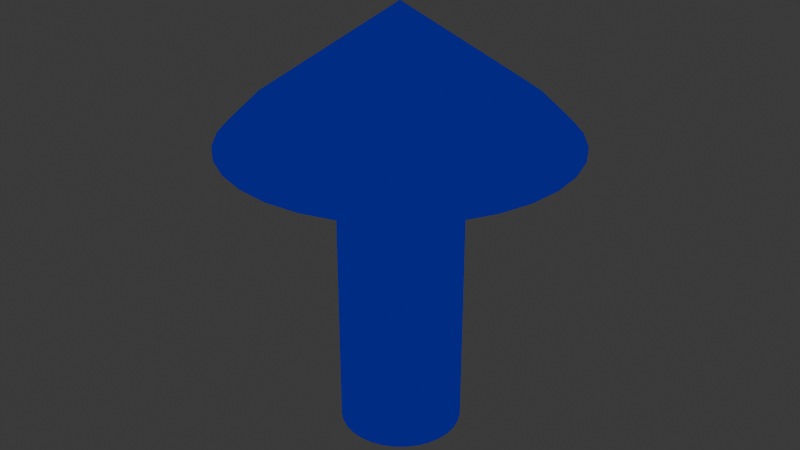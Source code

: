 # Source: TrajetoryArrow.blend  (saved by Blender 5.0.118; exported with 4.5.12 LTS)
import bpy
from mathutils import Matrix  # noqa: F401  (used for matrix-valued properties, if any)

bpy.ops.wm.read_factory_settings(use_empty=True)
scene = bpy.context.scene
scene.name = 'Scene'

# ---- collections
col_collection = bpy.data.collections.new('Collection'); scene.collection.children.link(col_collection)

# ---- materials (node trees are filled in below, after node groups)
mat_material_001 = bpy.data.materials.new('Material.001')

# ---- node groups
ng_smooth_by_angle = bpy.data.node_groups.new('Smooth by Angle', 'GeometryNodeTree')
_s = ng_smooth_by_angle.interface.new_socket(name='Mesh', in_out='OUTPUT', socket_type='NodeSocketGeometry')
_s = ng_smooth_by_angle.interface.new_socket(name='Mesh', in_out='INPUT', socket_type='NodeSocketGeometry')
_s = ng_smooth_by_angle.interface.new_socket(name='Angle', in_out='INPUT', socket_type='NodeSocketFloat')
_s.subtype = 'ANGLE'
_s.default_value = 0.5236
_s.min_value = 0.0
_s.max_value = 3.142
_s.description = 'Maximum face angle for smooth edges'
_s = ng_smooth_by_angle.interface.new_socket(name='Ignore Sharpness', in_out='INPUT', socket_type='NodeSocketBool')
_s.force_non_field = True
ng_smooth_by_angle.is_modifier = True
_N = ng_smooth_by_angle.nodes; _L = ng_smooth_by_angle.links
n0 = _N.new('GeometryNodeSetShadeSmooth'); n0.name = 'Set Shade Smooth'; n0.location = (120, -80)
n0.domain = 'EDGE'
n1 = _N.new('GeometryNodeSetShadeSmooth'); n1.name = 'Set Shade Smooth.001'; n1.location = (300, -80)
n2 = _N.new('NodeGroupOutput'); n2.name = 'Group Output'; n2.location = (480, -80)
n3 = _N.new('GeometryNodeInputMeshEdgeAngle'); n3.name = 'Edge Angle'; n3.location = (-440, -240)
n4 = _N.new('NodeGroupInput'); n4.name = 'Group Input'; n4.location = (-80, -80)
n5 = _N.new('GeometryNodeInputEdgeSmooth'); n5.name = 'Is Edge Smooth'; n5.location = (-260, -120)
n6 = _N.new('GeometryNodeInputShadeSmooth'); n6.name = 'Is Shade Smooth'; n6.location = (-440, -397)
n7 = _N.new('FunctionNodeCompare'); n7.name = 'Compare'; n7.location = (-260, -260)
n7.operation = 'LESS_EQUAL'
n7.inputs[6].default_value = (0.0, 0.0, 0.0, 0.0)
n7.inputs[7].default_value = (0.0, 0.0, 0.0, 0.0)
n8 = _N.new('FunctionNodeBooleanMath'); n8.name = 'Boolean Math.001'; n8.location = (-80, -260)
n9 = _N.new('NodeGroupInput'); n9.name = 'Group Input.001'; n9.location = (-440, -329)
n10 = _N.new('NodeGroupInput'); n10.name = 'Group Input.002'; n10.location = (-259, -189)
n11 = _N.new('FunctionNodeBooleanMath'); n11.name = 'Boolean Math'; n11.location = (-80, -149)
n11.operation = 'OR'
n12 = _N.new('FunctionNodeBooleanMath'); n12.name = 'Boolean Math.002'; n12.location = (-260, -380)
n12.operation = 'OR'
n13 = _N.new('NodeGroupInput'); n13.name = 'Group Input.003'; n13.location = (-440, -460)
_L.new(n3.outputs[0], n7.inputs[0])
_L.new(n1.outputs[0], n2.inputs[0])
_L.new(n9.outputs[1], n7.inputs[1])
_L.new(n7.outputs[0], n8.inputs[0])
_L.new(n4.outputs[0], n0.inputs[0])
_L.new(n0.outputs[0], n1.inputs[0])
_L.new(n8.outputs[0], n0.inputs[2])
_L.new(n10.outputs[2], n11.inputs[1])
_L.new(n5.outputs[0], n11.inputs[0])
_L.new(n11.outputs[0], n0.inputs[1])
_L.new(n13.outputs[2], n12.inputs[1])
_L.new(n6.outputs[0], n12.inputs[0])
_L.new(n12.outputs[0], n8.inputs[1])
n2.is_active_output = True

# ---- material node trees
mat_material_001.use_nodes = True; mat_material_001.node_tree.nodes.clear()
_N = mat_material_001.node_tree.nodes; _L = mat_material_001.node_tree.links
n0 = _N.new('ShaderNodeBsdfPrincipled'); n0.name = 'Principled BSDF'; n0.location = (-200, 100)
n1 = _N.new('ShaderNodeOutputMaterial'); n1.name = 'Material Output'; n1.location = (200, 100)
n2 = _N.new('ShaderNodeBsdfDiffuse'); n2.name = 'Diffuse BSDF'; n2.location = (-550, 148)
n3 = _N.new('ShaderNodeShaderToRGB'); n3.name = 'Shader to RGB'; n3.location = (-326, 201)
n4 = _N.new('ShaderNodeValToRGB'); n4.name = 'Color Ramp'; n4.location = (-28, 335)
n4.color_ramp.interpolation = 'CONSTANT'
while len(n4.color_ramp.elements) > 1: n4.color_ramp.elements.remove(n4.color_ramp.elements[-1])
n4.color_ramp.elements[0].position = 0.009091; n4.color_ramp.elements[0].color = (0.0, 0.0134, 0.04363, 1.0)
_e = n4.color_ramp.elements.new(0.3114); _e.color = (0.0005952, 0.003474, 0.2507, 1.0)
_e = n4.color_ramp.elements.new(0.6136); _e.color = (0.002997, 0.0, 1.0, 1.0)
_L.new(n2.outputs[0], n3.inputs[0])
_L.new(n3.outputs[0], n4.inputs[0])
_L.new(n4.outputs[0], n1.inputs[0])
n1.is_active_output = True

# ---- world
world_world = bpy.data.worlds.new('World'); scene.world = world_world
world_world.use_nodes = True; world_world.node_tree.nodes.clear()
_N = world_world.node_tree.nodes; _L = world_world.node_tree.links
n0 = _N.new('ShaderNodeOutputWorld'); n0.name = 'World Output'; n0.location = (200, 100)
n1 = _N.new('ShaderNodeBackground'); n1.name = 'Background'; n1.location = (-200, 100)
n1.inputs[0].default_value = (0.05088, 0.05088, 0.05088, 1.0)
_L.new(n1.outputs[0], n0.inputs[0])
n0.is_active_output = True
world_world.color = (0.05088, 0.05088, 0.05088)
world_world.sun_shadow_jitter_overblur = 0.0

# ---- meshes
me_cylinder = bpy.data.meshes.new('Cylinder')
me_cylinder.from_pydata([(0.0, 1.0, -1.0), (0.0, 1.0, 1.0), (0.1951, 0.9808, -1.0), (0.1951, 0.9808, 1.0), (0.3827, 0.9239, -1.0), (0.3827, 0.9239, 1.0), (0.5556, 0.8315, -1.0), (0.5556, 0.8315, 1.0), (0.7071, 0.7071, -1.0), (0.7071, 0.7071, 1.0), (0.8315, 0.5556, -1.0), (0.8315, 0.5556, 1.0), (0.9239, 0.3827, -1.0), (0.9239, 0.3827, 1.0), (0.9808, 0.1951, -1.0), (0.9808, 0.1951, 1.0), (1.0, 0.0, -1.0), (1.0, 0.0, 1.0), (0.9808, -0.1951, -1.0), (0.9808, -0.1951, 1.0), (0.9239, -0.3827, -1.0), (0.9239, -0.3827, 1.0), (0.8315, -0.5556, -1.0), (0.8315, -0.5556, 1.0), (0.7071, -0.7071, -1.0), (0.7071, -0.7071, 1.0), (0.5556, -0.8315, -1.0), (0.5556, -0.8315, 1.0), (0.3827, -0.9239, -1.0), (0.3827, -0.9239, 1.0), (0.1951, -0.9808, -1.0), (0.1951, -0.9808, 1.0), (0.0, -1.0, -1.0), (0.0, -1.0, 1.0), (-0.1951, -0.9808, -1.0), (-0.1951, -0.9808, 1.0), (-0.3827, -0.9239, -1.0), (-0.3827, -0.9239, 1.0), (-0.5556, -0.8315, -1.0), (-0.5556, -0.8315, 1.0), (-0.7071, -0.7071, -1.0), (-0.7071, -0.7071, 1.0), (-0.8315, -0.5556, -1.0), (-0.8315, -0.5556, 1.0), (-0.9239, -0.3827, -1.0), (-0.9239, -0.3827, 1.0), (-0.9808, -0.1951, -1.0), (-0.9808, -0.1951, 1.0), (-1.0, 0.0, -1.0), (-1.0, 0.0, 1.0), (-0.9808, 0.1951, -1.0), (-0.9808, 0.1951, 1.0), (-0.9239, 0.3827, -1.0), (-0.9239, 0.3827, 1.0), (-0.8315, 0.5556, -1.0), (-0.8315, 0.5556, 1.0), (-0.7071, 0.7071, -1.0), (-0.7071, 0.7071, 1.0), (-0.5556, 0.8315, -1.0), (-0.5556, 0.8315, 1.0), (-0.3827, 0.9239, -1.0), (-0.3827, 0.9239, 1.0), (-0.1951, 0.9808, -1.0), (-0.1951, 0.9808, 1.0), (0.02179, -0.0484, 1.728), (0.02179, 2.74, 0.9139), (0.02179, 2.209, 1.116), (0.5658, 2.686, 0.9139), (0.4622, 2.166, 1.116), (1.089, 2.528, 0.9139), (0.8856, 2.037, 1.116), (1.571, 2.27, 0.9139), (1.276, 1.828, 1.116), (1.993, 1.923, 0.9139), (1.618, 1.548, 1.116), (2.34, 1.501, 0.9139), (1.899, 1.206, 1.116), (2.598, 1.019, 0.9139), (2.107, 0.8154, 1.116), (2.756, 0.4956, 0.9139), (2.236, 0.392, 1.116), (2.81, -0.0484, 0.9139), (2.279, -0.0484, 1.116), (2.756, -0.5924, 0.9139), (2.236, -0.4888, 1.116), (2.598, -1.115, 0.9139), (2.107, -0.9122, 1.116), (2.34, -1.597, 0.9139), (1.899, -1.302, 1.116), (1.993, -2.02, 0.9139), (1.618, -1.645, 1.116), (1.571, -2.367, 0.9139), (1.276, -1.925, 1.116), (1.089, -2.624, 0.9139), (0.8856, -2.134, 1.116), (0.5658, -2.783, 0.9139), (0.4622, -2.262, 1.116), (0.02179, -2.837, 0.9139), (0.02179, -2.306, 1.116), (-0.5222, -2.783, 0.9139), (-0.4186, -2.262, 1.116), (-1.045, -2.624, 0.9139), (-0.842, -2.134, 1.116), (-1.527, -2.367, 0.9139), (-1.232, -1.925, 1.116), (-1.95, -2.02, 0.9139), (-1.574, -1.645, 1.116), (-2.297, -1.597, 0.9139), (-1.855, -1.302, 1.116), (-2.554, -1.115, 0.9139), (-2.064, -0.9122, 1.116), (-2.713, -0.5924, 0.9139), (-2.192, -0.4888, 1.116), (-2.766, -0.0484, 0.9139), (-2.235, -0.0484, 1.116), (-2.713, 0.4956, 0.9139), (-2.192, 0.392, 1.116), (-2.554, 1.019, 0.9139), (-2.064, 0.8154, 1.116), (-2.297, 1.501, 0.9139), (-1.855, 1.206, 1.116), (-1.95, 1.923, 0.9139), (-1.574, 1.548, 1.116), (-1.527, 2.27, 0.9139), (-1.232, 1.828, 1.116), (-1.045, 2.528, 0.9139), (-0.842, 2.037, 1.116), (-0.5222, 2.686, 0.9139), (-0.4186, 2.166, 1.116)], [], [(0, 1, 3, 2), (2, 3, 5, 4), (4, 5, 7, 6), (6, 7, 9, 8), (8, 9, 11, 10), (10, 11, 13, 12), (12, 13, 15, 14), (14, 15, 17, 16), (16, 17, 19, 18), (18, 19, 21, 20), (20, 21, 23, 22), (22, 23, 25, 24), (24, 25, 27, 26), (26, 27, 29, 28), (28, 29, 31, 30), (30, 31, 33, 32), (32, 33, 35, 34), (34, 35, 37, 36), (36, 37, 39, 38), (38, 39, 41, 40), (40, 41, 43, 42), (42, 43, 45, 44), (44, 45, 47, 46), (46, 47, 49, 48), (48, 49, 51, 50), (50, 51, 53, 52), (52, 53, 55, 54), (54, 55, 57, 56), (56, 57, 59, 58), (58, 59, 61, 60), (3, 1, 63, 61, 59, 57, 55, 53, 51, 49, 47, 45, 43, 41, 39, 37, 35, 33, 31, 29, 27, 25, 23, 21, 19, 17, 15, 13, 11, 9, 7, 5), (60, 61, 63, 62), (62, 63, 1, 0), (0, 2, 4, 6, 8, 10, 12, 14, 16, 18, 20, 22, 24, 26, 28, 30, 32, 34, 36, 38, 40, 42, 44, 46, 48, 50, 52, 54, 56, 58, 60, 62), (66, 68, 67, 65), (68, 70, 69, 67), (70, 72, 71, 69), (72, 74, 73, 71), (74, 76, 75, 73), (76, 78, 77, 75), (78, 80, 79, 77), (80, 82, 81, 79), (82, 84, 83, 81), (84, 86, 85, 83), (86, 88, 87, 85), (88, 90, 89, 87), (90, 92, 91, 89), (92, 94, 93, 91), (94, 96, 95, 93), (96, 98, 97, 95), (98, 100, 99, 97), (100, 102, 101, 99), (102, 104, 103, 101), (104, 106, 105, 103), (106, 108, 107, 105), (108, 110, 109, 107), (110, 112, 111, 109), (112, 114, 113, 111), (114, 116, 115, 113), (116, 118, 117, 115), (118, 120, 119, 117), (120, 122, 121, 119), (122, 124, 123, 121), (124, 126, 125, 123), (126, 128, 127, 125), (128, 66, 65, 127), (65, 67, 69, 71, 73, 75, 77, 79, 81, 83, 85, 87, 89, 91, 93, 95, 97, 99, 101, 103, 105, 107, 109, 111, 113, 115, 117, 119, 121, 123, 125, 127), (66, 64, 68), (128, 64, 66), (68, 64, 70), (70, 64, 72), (72, 64, 74), (74, 64, 76), (76, 64, 78), (78, 64, 80), (80, 64, 82), (82, 64, 84), (84, 64, 86), (86, 64, 88), (88, 64, 90), (90, 64, 92), (92, 64, 94), (94, 64, 96), (96, 64, 98), (98, 64, 100), (100, 64, 102), (102, 64, 104), (104, 64, 106), (106, 64, 108), (108, 64, 110), (110, 64, 112), (112, 64, 114), (114, 64, 116), (116, 64, 118), (118, 64, 120), (120, 64, 122), (122, 64, 124), (124, 64, 126), (126, 64, 128)])
me_cylinder.polygons.foreach_set('use_smooth', [True] * 99)
_uv = me_cylinder.uv_layers.new(name='UVMap')
_uv.uv.foreach_set('vector', [1.0, 0.5, 1.0, 1.0, 0.9688, 1.0, 0.9688, 0.5, 0.9688, 0.5, 0.9688, 1.0, 0.9375, 1.0, 0.9375, 0.5, 0.9375, 0.5, 0.9375, 1.0, 0.9062, 1.0, 0.9062, 0.5, 0.9062, 0.5, 0.9062, 1.0, 0.875, 1.0, 0.875, 0.5, 0.875, 0.5, 0.875, 1.0, 0.8438, 1.0, 0.8438, 0.5, 0.8438, 0.5, 0.8438, 1.0, 0.8125, 1.0, 0.8125, 0.5, 0.8125, 0.5, 0.8125, 1.0, 0.7812, 1.0, 0.7812, 0.5, 0.7812, 0.5, 0.7812, 1.0, 0.75, 1.0, 0.75, 0.5, 0.75, 0.5, 0.75, 1.0, 0.7188, 1.0, 0.7188, 0.5, 0.7188, 0.5, 0.7188, 1.0, 0.6875, 1.0, 0.6875, 0.5, 0.6875, 0.5, 0.6875, 1.0, 0.6562, 1.0, 0.6562, 0.5, 0.6562, 0.5, 0.6562, 1.0, 0.625, 1.0, 0.625, 0.5, 0.625, 0.5, 0.625, 1.0, 0.5938, 1.0, 0.5938, 0.5, 0.5938, 0.5, 0.5938, 1.0, 0.5625, 1.0, 0.5625, 0.5, 0.5625, 0.5, 0.5625, 1.0, 0.5312, 1.0, 0.5312, 0.5, 0.5312, 0.5, 0.5312, 1.0, 0.5, 1.0, 0.5, 0.5, 0.5, 0.5, 0.5, 1.0, 0.4688, 1.0, 0.4688, 0.5, 0.4688, 0.5, 0.4688, 1.0, 0.4375, 1.0, 0.4375, 0.5, 0.4375, 0.5, 0.4375, 1.0, 0.4062, 1.0, 0.4062, 0.5, 0.4062, 0.5, 0.4062, 1.0, 0.375, 1.0, 0.375, 0.5, 0.375, 0.5, 0.375, 1.0, 0.3438, 1.0, 0.3438, 0.5, 0.3438, 0.5, 0.3438, 1.0, 0.3125, 1.0, 0.3125, 0.5, 0.3125, 0.5, 0.3125, 1.0, 0.2812, 1.0, 0.2812, 0.5, 0.2812, 0.5, 0.2812, 1.0, 0.25, 1.0, 0.25, 0.5, 0.25, 0.5, 0.25, 1.0, 0.2188, 1.0, 0.2188, 0.5, 0.2188, 0.5, 0.2188, 1.0, 0.1875, 1.0, 0.1875, 0.5, 0.1875, 0.5, 0.1875, 1.0, 0.1562, 1.0, 0.1562, 0.5, 0.1562, 0.5, 0.1562, 1.0, 0.125, 1.0, 0.125, 0.5, 0.125, 0.5, 0.125, 1.0, 0.09375, 1.0, 0.09375, 0.5, 0.09375, 0.5, 0.09375, 1.0, 0.0625, 1.0, 0.0625, 0.5, 0.2968, 0.4854, 0.25, 0.49, 0.2032, 0.4854, 0.1582, 0.4717, 0.1167, 0.4496, 0.08029, 0.4197, 0.05045, 0.3833, 0.02827, 0.3418, 0.01461, 0.2968, 0.01, 0.25, 0.01461, 0.2032, 0.02827, 0.1582, 0.05045, 0.1167, 0.08029, 0.08029, 0.1167, 0.05045, 0.1582, 0.02827, 0.2032, 0.01461, 0.25, 0.01, 0.2968, 0.01461, 0.3418, 0.02827, 0.3833, 0.05045, 0.4197, 0.08029, 0.4496, 0.1167, 0.4717, 0.1582, 0.4854, 0.2032, 0.49, 0.25, 0.4854, 0.2968, 0.4717, 0.3418, 0.4496, 0.3833, 0.4197, 0.4197, 0.3833, 0.4496, 0.3418, 0.4717, 0.0625, 0.5, 0.0625, 1.0, 0.03125, 1.0, 0.03125, 0.5, 0.03125, 0.5, 0.03125, 1.0, 0.0, 1.0, 0.0, 0.5, 0.75, 0.49, 0.7968, 0.4854, 0.8418, 0.4717, 0.8833, 0.4496, 0.9197, 0.4197, 0.9496, 0.3833, 0.9717, 0.3418, 0.9854, 0.2968, 0.99, 0.25, 0.9854, 0.2032, 0.9717, 0.1582, 0.9496, 0.1167, 0.9197, 0.08029, 0.8833, 0.05045, 0.8418, 0.02827, 0.7968, 0.01461, 0.75, 0.01, 0.7032, 0.01461, 0.6582, 0.02827, 0.6167, 0.05045, 0.5803, 0.08029, 0.5504, 0.1167, 0.5283, 0.1582, 0.5146, 0.2032, 0.51, 0.25, 0.5146, 0.2968, 0.5283, 0.3418, 0.5504, 0.3833, 0.5803, 0.4197, 0.6167, 0.4496, 0.6582, 0.4717, 0.7032, 0.4854, 0.75, 0.4897, 0.7968, 0.4851, 0.7755, 0.3782, 0.75, 0.3807, 0.7968, 0.4851, 0.8417, 0.4714, 0.8, 0.3708, 0.7755, 0.3782, 0.8417, 0.4714, 0.8832, 0.4493, 0.8226, 0.3587, 0.8, 0.3708, 0.8832, 0.4493, 0.9195, 0.4195, 0.8424, 0.3424, 0.8226, 0.3587, 0.9195, 0.4195, 0.9493, 0.3832, 0.8587, 0.3226, 0.8424, 0.3424, 0.9493, 0.3832, 0.9714, 0.3417, 0.8708, 0.3, 0.8587, 0.3226, 0.9714, 0.3417, 0.9851, 0.2968, 0.8782, 0.2755, 0.8708, 0.3, 0.9851, 0.2968, 0.9897, 0.25, 0.8807, 0.25, 0.8782, 0.2755, 0.9897, 0.25, 0.9851, 0.2032, 0.8782, 0.2245, 0.8807, 0.25, 0.9851, 0.2032, 0.9714, 0.1583, 0.8708, 0.2, 0.8782, 0.2245, 0.9714, 0.1583, 0.9493, 0.1168, 0.8587, 0.1774, 0.8708, 0.2, 0.9493, 0.1168, 0.9195, 0.08051, 0.8424, 0.1576, 0.8587, 0.1774, 0.9195, 0.08051, 0.8832, 0.0507, 0.8226, 0.1413, 0.8424, 0.1576, 0.8832, 0.0507, 0.8417, 0.02855, 0.8, 0.1292, 0.8226, 0.1413, 0.8417, 0.02855, 0.7968, 0.01491, 0.7755, 0.1218, 0.8, 0.1292, 0.7968, 0.01491, 0.75, 0.01031, 0.75, 0.1193, 0.7755, 0.1218, 0.75, 0.01031, 0.7032, 0.01491, 0.7245, 0.1218, 0.75, 0.1193, 0.7032, 0.01491, 0.6583, 0.02855, 0.7, 0.1292, 0.7245, 0.1218, 0.6583, 0.02855, 0.6168, 0.0507, 0.6774, 0.1413, 0.7, 0.1292, 0.6168, 0.0507, 0.5805, 0.08051, 0.6576, 0.1576, 0.6774, 0.1413, 0.5805, 0.08051, 0.5507, 0.1168, 0.6413, 0.1774, 0.6576, 0.1576, 0.5507, 0.1168, 0.5286, 0.1583, 0.6292, 0.2, 0.6413, 0.1774, 0.5286, 0.1583, 0.5149, 0.2032, 0.6218, 0.2245, 0.6292, 0.2, 0.5149, 0.2032, 0.5103, 0.25, 0.6193, 0.25, 0.6218, 0.2245, 0.5103, 0.25, 0.5149, 0.2968, 0.6218, 0.2755, 0.6193, 0.25, 0.5149, 0.2968, 0.5286, 0.3417, 0.6292, 0.3, 0.6218, 0.2755, 0.5286, 0.3417, 0.5507, 0.3832, 0.6413, 0.3226, 0.6292, 0.3, 0.5507, 0.3832, 0.5805, 0.4195, 0.6576, 0.3424, 0.6413, 0.3226, 0.5805, 0.4195, 0.6168, 0.4493, 0.6774, 0.3587, 0.6576, 0.3424, 0.6168, 0.4493, 0.6583, 0.4714, 0.7, 0.3708, 0.6774, 0.3587, 0.6583, 0.4714, 0.7032, 0.4851, 0.7245, 0.3782, 0.7, 0.3708, 0.7032, 0.4851, 0.75, 0.4897, 0.75, 0.3807, 0.7245, 0.3782, 0.75, 0.3807, 0.7755, 0.3782, 0.8, 0.3708, 0.8226, 0.3587, 0.8424, 0.3424, 0.8587, 0.3226, 0.8708, 0.3, 0.8782, 0.2755, 0.8807, 0.25, 0.8782, 0.2245, 0.8708, 0.2, 0.8587, 0.1774, 0.8424, 0.1576, 0.8226, 0.1413, 0.8, 0.1292, 0.7755, 0.1218, 0.75, 0.1193, 0.7245, 0.1218, 0.7, 0.1292, 0.6774, 0.1413, 0.6576, 0.1576, 0.6413, 0.1774, 0.6292, 0.2, 0.6218, 0.2245, 0.6193, 0.25, 0.6218, 0.2755, 0.6292, 0.3, 0.6413, 0.3226, 0.6576, 0.3424, 0.6774, 0.3587, 0.7, 0.3708, 0.7245, 0.3782, 0.25, 0.4578, 0.25, 0.25, 0.2905, 0.4538, 0.2095, 0.4538, 0.25, 0.25, 0.25, 0.4578, 0.2905, 0.4538, 0.25, 0.25, 0.3295, 0.442, 0.3295, 0.442, 0.25, 0.25, 0.3655, 0.4228, 0.3655, 0.4228, 0.25, 0.25, 0.3969, 0.3969, 0.3969, 0.3969, 0.25, 0.25, 0.4228, 0.3655, 0.4228, 0.3655, 0.25, 0.25, 0.442, 0.3295, 0.442, 0.3295, 0.25, 0.25, 0.4538, 0.2905, 0.4538, 0.2905, 0.25, 0.25, 0.4578, 0.25, 0.4578, 0.25, 0.25, 0.25, 0.4538, 0.2095, 0.4538, 0.2095, 0.25, 0.25, 0.442, 0.1705, 0.442, 0.1705, 0.25, 0.25, 0.4228, 0.1345, 0.4228, 0.1345, 0.25, 0.25, 0.3969, 0.1031, 0.3969, 0.1031, 0.25, 0.25, 0.3655, 0.07721, 0.3655, 0.07721, 0.25, 0.25, 0.3295, 0.05801, 0.3295, 0.05801, 0.25, 0.25, 0.2905, 0.04618, 0.2905, 0.04618, 0.25, 0.25, 0.25, 0.04219, 0.25, 0.04219, 0.25, 0.25, 0.2095, 0.04618, 0.2095, 0.04618, 0.25, 0.25, 0.1705, 0.05801, 0.1705, 0.05801, 0.25, 0.25, 0.1345, 0.07721, 0.1345, 0.07721, 0.25, 0.25, 0.1031, 0.1031, 0.1031, 0.1031, 0.25, 0.25, 0.07721, 0.1345, 0.07721, 0.1345, 0.25, 0.25, 0.05801, 0.1705, 0.05801, 0.1705, 0.25, 0.25, 0.04618, 0.2095, 0.04618, 0.2095, 0.25, 0.25, 0.04219, 0.25, 0.04219, 0.25, 0.25, 0.25, 0.04618, 0.2905, 0.04618, 0.2905, 0.25, 0.25, 0.05801, 0.3295, 0.05801, 0.3295, 0.25, 0.25, 0.07721, 0.3655, 0.07721, 0.3655, 0.25, 0.25, 0.1031, 0.3969, 0.1031, 0.3969, 0.25, 0.25, 0.1345, 0.4228, 0.1345, 0.4228, 0.25, 0.25, 0.1705, 0.442, 0.1705, 0.442, 0.25, 0.25, 0.2095, 0.4538])
me_cylinder.materials.append(mat_material_001)
me_cylinder.update()

# ---- objects
ob_cylinder = bpy.data.objects.new('Cylinder', me_cylinder)

# ---- transforms, parenting, visibility, modifiers, constraints
ob_cylinder.location = (0.0, 0.0, 0.0)
ob_cylinder.scale = (0.2376, 0.2376, 0.619)
_m = ob_cylinder.modifiers.new('Smooth by Angle', 'NODES')
_m.node_group = ng_smooth_by_angle
_m.use_pin_to_last = True
_m.show_group_selector = False

# ---- collection membership
col_collection.objects.link(ob_cylinder)

# ---- scene / render settings (as saved in the file)
scene.frame_start = 1; scene.frame_end = 250; scene.frame_set(1)
scene.render.engine = 'BLENDER_EEVEE_NEXT'
scene.render.bake_bias = 0.0
scene.render.bake_samples = 0
scene.cycles.sampling_pattern = 'TABULATED_SOBOL'
scene.eevee.use_volume_custom_range = False
bpy.context.view_layer.update()

# ---- added for rendering (the .blend has no active camera and no usable light): camera, sun
cam_auto = bpy.data.cameras.new('AutoCamera')
cam_auto.lens = 50.0
cam_auto.sensor_width = 36.0
cam_auto.clip_end = 1000.0
ob_auto_camera = bpy.data.objects.new('AutoCamera', cam_auto)
scene.collection.objects.link(ob_auto_camera)
ob_auto_camera.location = (2.33876, -2.8118, 2.09207)
ob_auto_camera.rotation_euler = (1.09748, -7.21219e-08, 0.694738)
scene.camera = ob_auto_camera
light_auto_sun = bpy.data.lights.new('AutoSun', 'SUN')
light_auto_sun.energy = 3.0
light_auto_sun.angle = 0.0523599
ob_auto_sun = bpy.data.objects.new('AutoSun', light_auto_sun)
scene.collection.objects.link(ob_auto_sun)
ob_auto_sun.rotation_euler = (0.872665, 0.174533, 0.523599)
bpy.context.view_layer.update()

